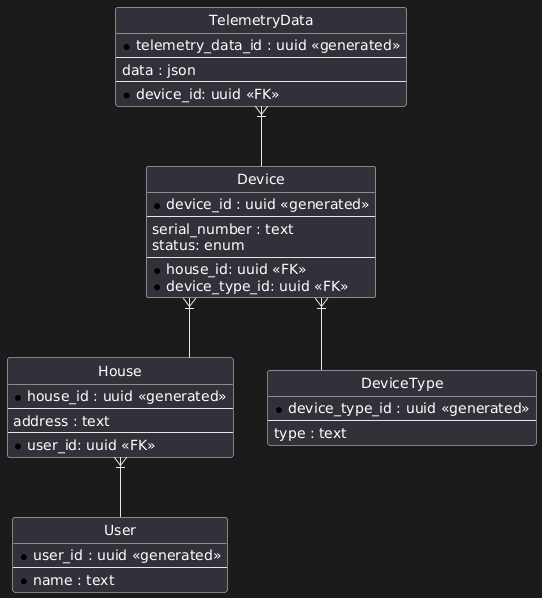

The diagram above was rendered by PlantUML. Its source (embedded in the PNG):
@startuml
hide circle
skinparam linetype ortho

entity "User" as u {
  *user_id : uuid <<generated>>
  --
  *name : text
}

entity "House" as h {
  *house_id : uuid <<generated>>
  --
  address : text
  --
  *user_id: uuid <<FK>>
}

entity "Device" as d {
  *device_id : uuid <<generated>>
  --
  serial_number : text
  status: enum
  --
  *house_id: uuid <<FK>>
  *device_type_id: uuid <<FK>>
}

entity "DeviceType" as dt {
  *device_type_id : uuid <<generated>>
  --
  type : text
}

entity "TelemetryData" as td {
  *telemetry_data_id : uuid <<generated>>
  --
  data : json
  --
  *device_id: uuid <<FK>>
}

h  }|-- u
d  }|-- h
d  }|-- dt
td }|-- d
@enduml